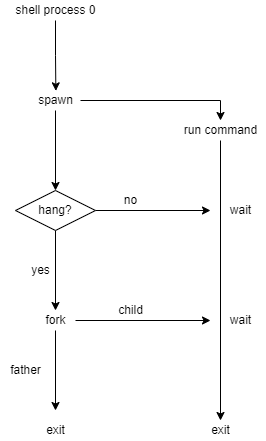

The diagram above was exported from draw.io. Its source (the exported page's mxGraphModel, read from the mxfile embedded in the PNG):
<mxGraphModel dx="1102" dy="844" grid="1" gridSize="10" guides="1" tooltips="1" connect="1" arrows="1" fold="1" page="1" pageScale="1" pageWidth="1169" pageHeight="827" math="0" shadow="0">
  <root>
    <mxCell id="0" />
    <mxCell id="1" parent="0" />
    <mxCell id="lFFGtnYjToPEk5ti0fHX-5" style="edgeStyle=orthogonalEdgeStyle;rounded=0;orthogonalLoop=1;jettySize=auto;html=1;" edge="1" parent="1" source="lFFGtnYjToPEk5ti0fHX-1" target="lFFGtnYjToPEk5ti0fHX-4">
      <mxGeometry relative="1" as="geometry" />
    </mxCell>
    <mxCell id="lFFGtnYjToPEk5ti0fHX-6" style="edgeStyle=orthogonalEdgeStyle;rounded=0;orthogonalLoop=1;jettySize=auto;html=1;entryX=0.5;entryY=0;entryDx=0;entryDy=0;" edge="1" parent="1" source="lFFGtnYjToPEk5ti0fHX-1" target="lFFGtnYjToPEk5ti0fHX-7">
      <mxGeometry relative="1" as="geometry">
        <mxPoint x="325" y="320" as="targetPoint" />
      </mxGeometry>
    </mxCell>
    <mxCell id="lFFGtnYjToPEk5ti0fHX-1" value="spawn" style="text;html=1;align=center;verticalAlign=middle;resizable=0;points=[];autosize=1;strokeColor=none;fillColor=none;" vertex="1" parent="1">
      <mxGeometry x="300" y="240" width="50" height="20" as="geometry" />
    </mxCell>
    <mxCell id="lFFGtnYjToPEk5ti0fHX-3" style="edgeStyle=orthogonalEdgeStyle;rounded=0;orthogonalLoop=1;jettySize=auto;html=1;entryX=0.507;entryY=0.017;entryDx=0;entryDy=0;entryPerimeter=0;" edge="1" parent="1" source="lFFGtnYjToPEk5ti0fHX-2" target="lFFGtnYjToPEk5ti0fHX-1">
      <mxGeometry relative="1" as="geometry" />
    </mxCell>
    <mxCell id="lFFGtnYjToPEk5ti0fHX-2" value="shell process 0" style="text;html=1;align=center;verticalAlign=middle;resizable=0;points=[];autosize=1;strokeColor=none;fillColor=none;" vertex="1" parent="1">
      <mxGeometry x="275" y="150" width="100" height="20" as="geometry" />
    </mxCell>
    <mxCell id="lFFGtnYjToPEk5ti0fHX-11" style="edgeStyle=orthogonalEdgeStyle;rounded=0;orthogonalLoop=1;jettySize=auto;html=1;" edge="1" parent="1" source="lFFGtnYjToPEk5ti0fHX-4">
      <mxGeometry relative="1" as="geometry">
        <mxPoint x="490" y="570" as="targetPoint" />
      </mxGeometry>
    </mxCell>
    <mxCell id="lFFGtnYjToPEk5ti0fHX-4" value="run command" style="text;html=1;align=center;verticalAlign=middle;resizable=0;points=[];autosize=1;strokeColor=none;fillColor=none;" vertex="1" parent="1">
      <mxGeometry x="445" y="270" width="90" height="20" as="geometry" />
    </mxCell>
    <mxCell id="lFFGtnYjToPEk5ti0fHX-8" style="edgeStyle=orthogonalEdgeStyle;rounded=0;orthogonalLoop=1;jettySize=auto;html=1;exitX=1;exitY=0.5;exitDx=0;exitDy=0;" edge="1" parent="1" source="lFFGtnYjToPEk5ti0fHX-7">
      <mxGeometry relative="1" as="geometry">
        <mxPoint x="480" y="360" as="targetPoint" />
      </mxGeometry>
    </mxCell>
    <mxCell id="lFFGtnYjToPEk5ti0fHX-13" style="edgeStyle=orthogonalEdgeStyle;rounded=0;orthogonalLoop=1;jettySize=auto;html=1;exitX=0.5;exitY=1;exitDx=0;exitDy=0;" edge="1" parent="1" source="lFFGtnYjToPEk5ti0fHX-7">
      <mxGeometry relative="1" as="geometry">
        <mxPoint x="325" y="460" as="targetPoint" />
      </mxGeometry>
    </mxCell>
    <mxCell id="lFFGtnYjToPEk5ti0fHX-7" value="hang?" style="rhombus;whiteSpace=wrap;html=1;" vertex="1" parent="1">
      <mxGeometry x="285" y="340" width="80" height="40" as="geometry" />
    </mxCell>
    <mxCell id="lFFGtnYjToPEk5ti0fHX-9" value="no" style="text;html=1;align=center;verticalAlign=middle;resizable=0;points=[];autosize=1;strokeColor=none;fillColor=none;" vertex="1" parent="1">
      <mxGeometry x="385" y="340" width="30" height="20" as="geometry" />
    </mxCell>
    <mxCell id="lFFGtnYjToPEk5ti0fHX-10" value="wait" style="text;html=1;align=center;verticalAlign=middle;resizable=0;points=[];autosize=1;strokeColor=none;fillColor=none;" vertex="1" parent="1">
      <mxGeometry x="490" y="350" width="40" height="20" as="geometry" />
    </mxCell>
    <mxCell id="lFFGtnYjToPEk5ti0fHX-12" value="exit" style="text;html=1;align=center;verticalAlign=middle;resizable=0;points=[];autosize=1;strokeColor=none;fillColor=none;" vertex="1" parent="1">
      <mxGeometry x="475" y="570" width="30" height="20" as="geometry" />
    </mxCell>
    <mxCell id="lFFGtnYjToPEk5ti0fHX-14" value="yes" style="text;html=1;align=center;verticalAlign=middle;resizable=0;points=[];autosize=1;strokeColor=none;fillColor=none;" vertex="1" parent="1">
      <mxGeometry x="295" y="410" width="30" height="20" as="geometry" />
    </mxCell>
    <mxCell id="lFFGtnYjToPEk5ti0fHX-17" style="edgeStyle=orthogonalEdgeStyle;rounded=0;orthogonalLoop=1;jettySize=auto;html=1;" edge="1" parent="1" source="lFFGtnYjToPEk5ti0fHX-15">
      <mxGeometry relative="1" as="geometry">
        <mxPoint x="325" y="560" as="targetPoint" />
      </mxGeometry>
    </mxCell>
    <mxCell id="lFFGtnYjToPEk5ti0fHX-21" style="edgeStyle=orthogonalEdgeStyle;rounded=0;orthogonalLoop=1;jettySize=auto;html=1;" edge="1" parent="1" source="lFFGtnYjToPEk5ti0fHX-15">
      <mxGeometry relative="1" as="geometry">
        <mxPoint x="480" y="470" as="targetPoint" />
      </mxGeometry>
    </mxCell>
    <mxCell id="lFFGtnYjToPEk5ti0fHX-15" value="fork" style="text;html=1;align=center;verticalAlign=middle;resizable=0;points=[];autosize=1;strokeColor=none;fillColor=none;" vertex="1" parent="1">
      <mxGeometry x="305" y="460" width="40" height="20" as="geometry" />
    </mxCell>
    <mxCell id="lFFGtnYjToPEk5ti0fHX-18" value="exit" style="text;html=1;align=center;verticalAlign=middle;resizable=0;points=[];autosize=1;strokeColor=none;fillColor=none;" vertex="1" parent="1">
      <mxGeometry x="310" y="570" width="30" height="20" as="geometry" />
    </mxCell>
    <mxCell id="lFFGtnYjToPEk5ti0fHX-19" value="father" style="text;html=1;align=center;verticalAlign=middle;resizable=0;points=[];autosize=1;strokeColor=none;fillColor=none;" vertex="1" parent="1">
      <mxGeometry x="270" y="510" width="50" height="20" as="geometry" />
    </mxCell>
    <mxCell id="lFFGtnYjToPEk5ti0fHX-20" value="child" style="text;html=1;align=center;verticalAlign=middle;resizable=0;points=[];autosize=1;strokeColor=none;fillColor=none;" vertex="1" parent="1">
      <mxGeometry x="380" y="450" width="40" height="20" as="geometry" />
    </mxCell>
    <mxCell id="lFFGtnYjToPEk5ti0fHX-22" value="wait" style="text;html=1;align=center;verticalAlign=middle;resizable=0;points=[];autosize=1;strokeColor=none;fillColor=none;" vertex="1" parent="1">
      <mxGeometry x="490" y="460" width="40" height="20" as="geometry" />
    </mxCell>
  </root>
</mxGraphModel>